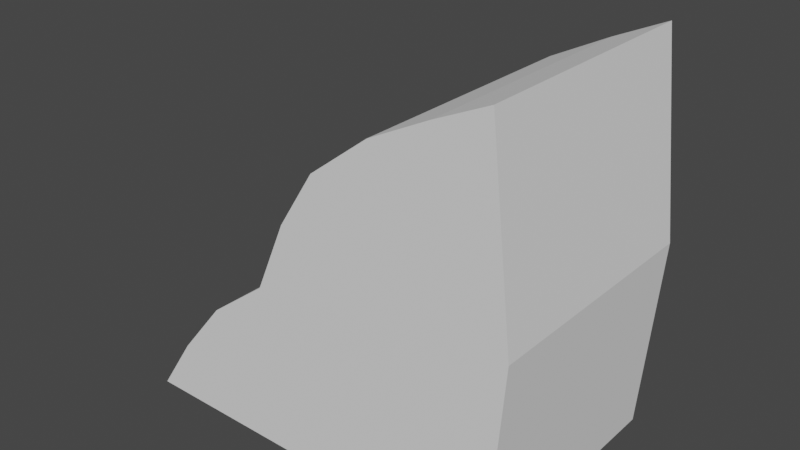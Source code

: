 # Source: bowlingballmachine.blend  (saved by Blender 2.91.10; exported with 4.5.12 LTS)
import bpy
from mathutils import Matrix  # noqa: F401  (used for matrix-valued properties, if any)

bpy.ops.wm.read_factory_settings(use_empty=True)
scene = bpy.context.scene
scene.name = 'Scene'

# ---- collections
col_collection = bpy.data.collections.new('Collection'); scene.collection.children.link(col_collection)

# ---- world
world_world = bpy.data.worlds.new('World'); scene.world = world_world
world_world.use_nodes = True; world_world.node_tree.nodes.clear()
_N = world_world.node_tree.nodes; _L = world_world.node_tree.links
n0 = _N.new('ShaderNodeOutputWorld'); n0.name = 'World Output'; n0.location = (300, 300)
n1 = _N.new('ShaderNodeBackground'); n1.name = 'Background'; n1.location = (10, 300)
n1.inputs[0].default_value = (0.05088, 0.05088, 0.05088, 1.0)
_L.new(n1.outputs[0], n0.inputs[0])
n0.is_active_output = True
world_world.color = (0.05088, 0.05088, 0.05088)
world_world.use_sun_shadow = False
world_world.sun_shadow_jitter_overblur = 0.0

# ---- meshes
me_cube_002 = bpy.data.meshes.new('Cube.002')
me_cube_002.from_pydata([(-1.0, -0.6244, -1.0), (-0.08915, -0.6244, 0.2012), (-1.0, 0.6243, -1.0), (-0.08915, 0.6243, 0.2012), (1.0, -0.6244, -1.0), (0.9663, -0.6244, 0.9968), (1.0, 0.6243, -1.0), (0.9663, 0.6243, 0.9968), (0.09543, 0.6243, 0.491), (0.397, 0.6243, 0.7231), (0.6985, 0.6243, 0.8748), (0.6985, -0.6244, 0.8748), (0.397, -0.6244, 0.7231), (0.09543, -0.6244, 0.491), (-0.8015, -0.6244, -0.6997), (-0.5571, -0.6244, -0.3994), (-0.247, -0.6251, -0.1619), (-0.247, 0.6236, -0.1619), (-0.5571, 0.6243, -0.3994), (-0.8015, 0.6243, -0.6997), (1.079, 0.6243, 0.003157), (1.079, -0.6244, 0.003157)], [], [(16, 1, 3, 17), (2, 19, 18, 17, 3, 8, 9, 10, 7, 20, 6), (20, 7, 5, 21), (4, 21, 5, 11, 12, 13, 1, 16, 15, 14, 0), (2, 6, 4, 0), (8, 3, 1, 13), (7, 10, 11, 5), (10, 9, 12, 11), (9, 8, 13, 12), (0, 14, 19, 2), (14, 15, 18, 19), (15, 16, 17, 18), (6, 20, 21, 4)])
_uv = me_cube_002.uv_layers.new(name='UVMap')
_uv.uv.foreach_set('vector', [0.5625, 0.0, 0.625, 0.0, 0.625, 0.25, 0.5625, 0.25, 0.375, 0.25, 0.4375, 0.25, 0.5, 0.25, 0.5625, 0.25, 0.625, 0.25, 0.625, 0.3125, 0.625, 0.375, 0.625, 0.4375, 0.625, 0.5, 0.5, 0.5, 0.375, 0.5, 0.5, 0.5, 0.625, 0.5, 0.625, 0.75, 0.5, 0.75, 0.375, 0.75, 0.5, 0.75, 0.625, 0.75, 0.625, 0.8125, 0.625, 0.875, 0.625, 0.9375, 0.625, 1.0, 0.5625, 1.0, 0.5, 1.0, 0.4375, 1.0, 0.375, 1.0, 0.125, 0.5, 0.375, 0.5, 0.375, 0.75, 0.125, 0.75, 0.8125, 0.5, 0.875, 0.5, 0.875, 0.75, 0.8125, 0.75, 0.625, 0.5, 0.6875, 0.5, 0.6875, 0.75, 0.625, 0.75, 0.6875, 0.5, 0.75, 0.5, 0.75, 0.75, 0.6875, 0.75, 0.75, 0.5, 0.8125, 0.5, 0.8125, 0.75, 0.75, 0.75, 0.375, 0.0, 0.4375, 0.0, 0.4375, 0.25, 0.375, 0.25, 0.4375, 0.0, 0.5, 0.0, 0.5, 0.25, 0.4375, 0.25, 0.5, 0.0, 0.5625, 0.0, 0.5625, 0.25, 0.5, 0.25, 0.375, 0.5, 0.5, 0.5, 0.5, 0.75, 0.375, 0.75])
me_cube_002.use_remesh_fix_poles = True
me_cube_002.use_remesh_preserve_attributes = False
me_cube_002.use_mirror_vertex_groups = False
me_cube_002.update()

# ---- objects
ob_cube = bpy.data.objects.new('Cube', me_cube_002)

# ---- transforms, parenting, visibility, modifiers, constraints
ob_cube.location = (0.0, 0.0, 0.0)
ob_cube.lineart.crease_threshold = 0.0

# ---- collection membership
col_collection.objects.link(ob_cube)

# ---- scene / render settings (as saved in the file)
scene.frame_start = 1; scene.frame_end = 250; scene.frame_set(1)
scene.render.engine = 'BLENDER_EEVEE_NEXT'
scene.cycles.use_denoising = False
scene.cycles.samples = 128
scene.cycles.sampling_pattern = 'TABULATED_SOBOL'
scene.cycles.use_adaptive_sampling = False
scene.cycles.use_light_tree = False
scene.view_settings.view_transform = 'Filmic'
bpy.context.view_layer.update()

# ---- added for rendering (the .blend has no active camera and no usable light): camera, sun
cam_auto = bpy.data.cameras.new('AutoCamera')
cam_auto.lens = 50.0
cam_auto.sensor_width = 36.0
cam_auto.clip_end = 1000.0
ob_auto_camera = bpy.data.objects.new('AutoCamera', cam_auto)
scene.collection.objects.link(ob_auto_camera)
ob_auto_camera.location = (2.94582, -3.48825, 2.32367)
ob_auto_camera.rotation_euler = (1.09748, -7.21219e-08, 0.694738)
scene.camera = ob_auto_camera
light_auto_sun = bpy.data.lights.new('AutoSun', 'SUN')
light_auto_sun.energy = 3.0
light_auto_sun.angle = 0.0523599
ob_auto_sun = bpy.data.objects.new('AutoSun', light_auto_sun)
scene.collection.objects.link(ob_auto_sun)
ob_auto_sun.rotation_euler = (0.872665, 0.174533, 0.523599)
bpy.context.view_layer.update()
